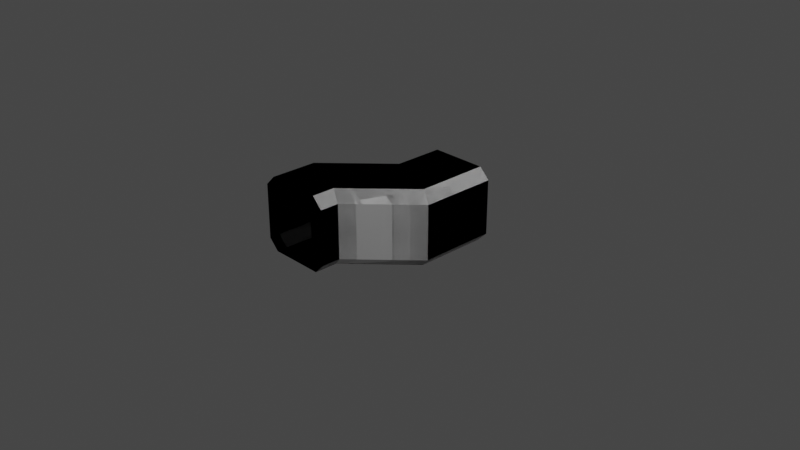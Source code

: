 # Source: M2X_SlantAdapterS.blend  (saved by Blender 3.1.7; exported with 4.5.12 LTS)
import bpy
from mathutils import Matrix  # noqa: F401  (used for matrix-valued properties, if any)

bpy.ops.wm.read_factory_settings(use_empty=True)
scene = bpy.context.scene
scene.name = 'Scene'

# ---- collections
col_collection = bpy.data.collections.new('Collection'); scene.collection.children.link(col_collection)

# ---- materials (node trees are filled in below, after node groups)
mat_material_001 = bpy.data.materials.new('Material.001')
mat_material_001.use_transparent_shadow = False

# ---- node groups
ng_color4 = bpy.data.node_groups.new('Color4', 'ShaderNodeTree')
_s = ng_color4.interface.new_socket(name='Color', in_out='OUTPUT', socket_type='NodeSocketColor')
_s = ng_color4.interface.new_socket(name='Alpha', in_out='OUTPUT', socket_type='NodeSocketFloat')
_s = ng_color4.interface.new_socket(name='Color', in_out='INPUT', socket_type='NodeSocketColor')
_s = ng_color4.interface.new_socket(name='Alpha', in_out='INPUT', socket_type='NodeSocketFloat')
_s.min_value = 1.0
_N = ng_color4.nodes; _L = ng_color4.links
n0 = _N.new('NodeGroupInput'); n0.name = 'Group Input'; n0.location = (-403, 18)
n1 = _N.new('NodeGroupOutput'); n1.name = 'Group Output'; n1.location = (154, 24)
_L.new(n0.outputs[1], n1.inputs[1])
_L.new(n0.outputs[0], n1.inputs[0])
n1.is_active_output = True
ng_maincolor = bpy.data.node_groups.new('MainColor', 'ShaderNodeTree')
_s = ng_maincolor.interface.new_socket(name='Color', in_out='OUTPUT', socket_type='NodeSocketColor')
_s = ng_maincolor.interface.new_socket(name='Alpha', in_out='OUTPUT', socket_type='NodeSocketFloat')
_s = ng_maincolor.interface.new_socket(name='VColor', in_out='INPUT', socket_type='NodeSocketColor')
_s = ng_maincolor.interface.new_socket(name='VAlpha', in_out='INPUT', socket_type='NodeSocketFloat')
_s.min_value = 1e+04
_s = ng_maincolor.interface.new_socket(name='CColor', in_out='INPUT', socket_type='NodeSocketColor')
_s = ng_maincolor.interface.new_socket(name='CAlpha', in_out='INPUT', socket_type='NodeSocketFloat')
_s.min_value = 1.0
_s = ng_maincolor.interface.new_socket(name='TColor', in_out='INPUT', socket_type='NodeSocketColor')
_s = ng_maincolor.interface.new_socket(name='TAlpha', in_out='INPUT', socket_type='NodeSocketFloat')
_s.min_value = 1.0
_N = ng_maincolor.nodes; _L = ng_maincolor.links
n0 = _N.new('NodeGroupInput'); n0.name = 'Group Input'; n0.location = (-284, 35)
n1 = _N.new('NodeGroupOutput'); n1.name = 'Group Output'; n1.location = (332, -19)
n2 = _N.new('ShaderNodeMix'); n2.name = 'VC*CC*TC'; n2.location = (127, -33)
n2.label = 'VC*CC*TC'
n2.hide = True
n2.data_type = 'RGBA'
n2.blend_type = 'MULTIPLY'
n2.inputs[0].default_value = 1.0
n3 = _N.new('ShaderNodeMix'); n3.name = 'VC*CC'; n3.location = (-44, 33)
n3.label = 'VC*CC'
n3.hide = True
n3.data_type = 'RGBA'
n3.blend_type = 'MULTIPLY'
n3.inputs[0].default_value = 1.0
n4 = _N.new('ShaderNodeMath'); n4.name = 'VA*CA'; n4.location = (-59, -19)
n4.label = 'VA*CA'
n4.hide = True
n4.operation = 'MULTIPLY'
n4.inputs[2].default_value = 0.0
n5 = _N.new('ShaderNodeMath'); n5.name = 'VA*CA*TA'; n5.location = (130, -79)
n5.label = 'VA*CA*TA'
n5.hide = True
n5.operation = 'MULTIPLY'
n5.inputs[2].default_value = 0.0
_L.new(n0.outputs[2], n3.inputs[7])
_L.new(n0.outputs[4], n2.inputs[7])
_L.new(n2.outputs[2], n1.inputs[0])
_L.new(n3.outputs[2], n2.inputs[6])
_L.new(n0.outputs[0], n3.inputs[6])
_L.new(n0.outputs[1], n4.inputs[0])
_L.new(n0.outputs[3], n4.inputs[1])
_L.new(n4.outputs[0], n5.inputs[0])
_L.new(n0.outputs[5], n5.inputs[1])
_L.new(n5.outputs[0], n1.inputs[1])
n1.is_active_output = True
ng_dxtnormal = bpy.data.node_groups.new('dxtNormal', 'ShaderNodeTree')
_s = ng_dxtnormal.interface.new_socket(name='Color', in_out='OUTPUT', socket_type='NodeSocketColor')
_s = ng_dxtnormal.interface.new_socket(name='RGB', in_out='INPUT', socket_type='NodeSocketColor')
_s = ng_dxtnormal.interface.new_socket(name='Alpha', in_out='INPUT', socket_type='NodeSocketFloat')
_s.min_value = 1e+04
_N = ng_dxtnormal.nodes; _L = ng_dxtnormal.links
n0 = _N.new('NodeReroute'); n0.name = 'Reroute'; n0.location = (396, 44)
n0.width = 100
n0.socket_idname = 'NodeSocketFloat'
n1 = _N.new('NodeReroute'); n1.name = 'Reroute.002'; n1.location = (378, 56)
n1.width = 100
n1.socket_idname = 'NodeSocketFloat'
n2 = _N.new('NodeReroute'); n2.name = 'Reroute.001'; n2.location = (376, 13)
n2.width = 100
n2.socket_idname = 'NodeSocketFloat'
n3 = _N.new('NodeGroupInput'); n3.name = 'dxtNormalInput'; n3.location = (36, 79)
n3.label = 'dxtNormalInput'
n4 = _N.new('NodeGroupOutput'); n4.name = 'dxtNormalOutput'; n4.location = (1779, 73)
n4.label = 'dxtNormalOutput'
n5 = _N.new('ShaderNodeSeparateColor'); n5.name = 'dxtNormal.separateRGB'; n5.location = (215, 54)
n5.label = 'separateRGB'
n5.width = 125
n5.hide = True
n6 = _N.new('ShaderNodeVectorMath'); n6.name = 'mul2'; n6.location = (611, 34)
n6.label = '*2'
n6.hide = True
n6.operation = 'SCALE'
n6.inputs[3].default_value = 2.0
n7 = _N.new('ShaderNodeCombineXYZ'); n7.name = 'Combine XYZ'; n7.location = (446, 34)
n7.hide = True
n8 = _N.new('ShaderNodeVectorMath'); n8.name = 'xy_dot_xy'; n8.location = (941, 34)
n8.label = 'xy . xy'
n8.hide = True
n8.operation = 'DOT_PRODUCT'
n9 = _N.new('ShaderNodeMath'); n9.name = 'subXY'; n9.location = (1106, 34)
n9.label = 'Z^2'
n9.hide = True
n9.operation = 'SUBTRACT'
n9.use_clamp = True
n9.inputs[0].default_value = 1.0
n9.inputs[2].default_value = 0.0
n10 = _N.new('ShaderNodeMath'); n10.name = 'sqrtZ2'; n10.location = (1271, 34)
n10.label = 'Z = sqrt(1-X^2-Y^2)'
n10.hide = True
n10.operation = 'SQRT'
n10.inputs[2].default_value = 0.0
n11 = _N.new('ShaderNodeCombineColor'); n11.name = 'Combine RGB'; n11.location = (1593, 53)
n11.hide = True
n12 = _N.new('ShaderNodeMath'); n12.name = 'zToBlue'; n12.location = (1436, 34)
n12.label = 'Z to Blue'
n12.hide = True
n12.operation = 'MULTIPLY_ADD'
n13 = _N.new('ShaderNodeVectorMath'); n13.name = 'sub1'; n13.location = (776, 34)
n13.label = '-1'
n13.hide = True
n13.operation = 'SUBTRACT'
n13.inputs[1].default_value = (1.0, 1.0, 0.0)
_L.new(n3.outputs[0], n5.inputs[0])
_L.new(n5.outputs[1], n0.inputs[0])
_L.new(n3.outputs[1], n2.inputs[0])
_L.new(n2.outputs[0], n1.inputs[0])
_L.new(n1.outputs[0], n11.inputs[0])
_L.new(n11.outputs[0], n4.inputs[0])
_L.new(n7.outputs[0], n6.inputs[0])
_L.new(n6.outputs[0], n13.inputs[0])
_L.new(n9.outputs[0], n10.inputs[0])
_L.new(n10.outputs[0], n12.inputs[0])
_L.new(n12.outputs[0], n11.inputs[2])
_L.new(n0.outputs[0], n7.inputs[1])
_L.new(n2.outputs[0], n7.inputs[0])
_L.new(n0.outputs[0], n11.inputs[1])
_L.new(n13.outputs[0], n8.inputs[0])
_L.new(n13.outputs[0], n8.inputs[1])
_L.new(n8.outputs[1], n9.inputs[1])
n4.is_active_output = True
ng_standardshader = bpy.data.node_groups.new('StandardShader', 'ShaderNodeTree')
_s = ng_standardshader.interface.new_socket(name='BSDF', in_out='OUTPUT', socket_type='NodeSocketShader')
_s = ng_standardshader.interface.new_socket(name='BaseColor', in_out='INPUT', socket_type='NodeSocketColor')
_s = ng_standardshader.interface.new_socket(name='Shininess', in_out='INPUT', socket_type='NodeSocketFloat')
_s.min_value = 1e+04
_s = ng_standardshader.interface.new_socket(name='Gloss', in_out='INPUT', socket_type='NodeSocketFloat')
_s.min_value = 1e+04
_s = ng_standardshader.interface.new_socket(name='Emission', in_out='INPUT', socket_type='NodeSocketColor')
_s = ng_standardshader.interface.new_socket(name='Emission Strength', in_out='INPUT', socket_type='NodeSocketFloat')
_s.min_value = 1e+06
_s = ng_standardshader.interface.new_socket(name='Alpha', in_out='INPUT', socket_type='NodeSocketFloat')
_s.min_value = 1.0
_s = ng_standardshader.interface.new_socket(name='NormalColor', in_out='INPUT', socket_type='NodeSocketColor')
_N = ng_standardshader.nodes; _L = ng_standardshader.links
n0 = _N.new('NodeGroupOutput'); n0.name = 'Group Output'; n0.location = (555, 248)
n1 = _N.new('NodeGroupInput'); n1.name = 'Group Input'; n1.location = (-444, 74)
n2 = _N.new('ShaderNodeNormalMap'); n2.name = 'Normal Map'; n2.location = (-96, -256)
n2.hide = True
n3 = _N.new('ShaderNodeMath'); n3.name = 'Roughness'; n3.location = (-4, -2)
n3.label = 'Roughness'
n3.hide = True
n3.operation = 'SQRT'
n3.inputs[2].default_value = 0.0
n4 = _N.new('ShaderNodeMath'); n4.name = 'SpecularConv'; n4.location = (-120, 39)
n4.label = 'SpecularConv'
n4.hide = True
n4.operation = 'SQRT'
n4.inputs[2].default_value = 0.0
n5 = _N.new('ShaderNodeMath'); n5.name = 'Gloss2Rough'; n5.location = (-176, -1)
n5.label = 'Gloss2Rough'
n5.hide = True
n5.operation = 'SUBTRACT'
n5.inputs[0].default_value = 1.0
n5.inputs[2].default_value = 0.0
n6 = _N.new('ShaderNodeBsdfPrincipled'); n6.name = 'Principled BSDF'; n6.location = (226, 256)
n6.distribution = 'GGX'
n6.subsurface_method = 'BURLEY'
n6.inputs[3].default_value = 1.45
_L.new(n6.outputs[0], n0.inputs[0])
_L.new(n4.outputs[0], n6.inputs[13])
_L.new(n1.outputs[3], n6.inputs[27])
_L.new(n3.outputs[0], n6.inputs[2])
_L.new(n1.outputs[0], n6.inputs[0])
_L.new(n1.outputs[1], n4.inputs[0])
_L.new(n1.outputs[6], n2.inputs[1])
_L.new(n5.outputs[0], n3.inputs[0])
_L.new(n1.outputs[2], n5.inputs[1])
_L.new(n2.outputs[0], n6.inputs[5])
_L.new(n1.outputs[5], n6.inputs[4])
_L.new(n1.outputs[4], n6.inputs[28])
n0.is_active_output = True

# ---- material node trees
mat_material_001.use_nodes = True; mat_material_001.node_tree.nodes.clear()
_N = mat_material_001.node_tree.nodes; _L = mat_material_001.node_tree.links
n0 = _N.new('ShaderNodeVertexColor'); n0.name = 'Vertex Color'; n0.location = (-88, -138)
n0.hide = True
n1 = _N.new('ShaderNodeTexImage'); n1.name = '_MainTex'; n1.location = (-200, -238)
n1.label = '_MainTex'
n1.hide = True
n2 = _N.new('ShaderNodeTexImage'); n2.name = '_BumpMap'; n2.location = (-188, -311)
n2.label = '_BumpMap'
n2.hide = True
n3 = _N.new('ShaderNodeUVMap'); n3.name = 'UV Map'; n3.location = (-398, -256)
n4 = _N.new('ShaderNodeOutputMaterial'); n4.name = 'Material Output'; n4.location = (730, -26)
n5 = _N.new('ShaderNodeGroup'); n5.name = '_Color'; n5.location = (-87, -190)
n5.label = '_Color'
n5.hide = True
n5.node_tree = ng_color4
n5.inputs[0].default_value = (1.0, 1.0, 1.0, 1.0)
n5.inputs[1].default_value = 1.0
n6 = _N.new('ShaderNodeGroup'); n6.name = 'MainColor'; n6.location = (104, -41)
n6.node_tree = ng_maincolor
n7 = _N.new('ShaderNodeGroup'); n7.name = 'dxtNormal'; n7.location = (104, -318)
n7.hide = True
n7.node_tree = ng_dxtnormal
n8 = _N.new('ShaderNodeValue'); n8.name = '_Opacity'; n8.location = (277, -211)
n8.label = '_Opacity'
n8.hide = True
n8.outputs[0].default_value = 1.0
n9 = _N.new('ShaderNodeGroup'); n9.name = 'StandardShader'; n9.location = (489, -47)
n9.node_tree = ng_standardshader
n9.inputs[1].default_value = 0.0
n9.inputs[3].default_value = (0.0, 0.0, 0.0, 1.0)
n9.inputs[4].default_value = 1.0
_L.new(n2.outputs[0], n7.inputs[0])
_L.new(n2.outputs[1], n7.inputs[1])
_L.new(n5.outputs[0], n6.inputs[2])
_L.new(n5.outputs[1], n6.inputs[3])
_L.new(n6.outputs[0], n9.inputs[0])
_L.new(n6.outputs[1], n9.inputs[2])
_L.new(n3.outputs[0], n1.inputs[0])
_L.new(n1.outputs[0], n6.inputs[4])
_L.new(n1.outputs[1], n6.inputs[5])
_L.new(n9.outputs[0], n4.inputs[0])
_L.new(n3.outputs[0], n2.inputs[0])
_L.new(n0.outputs[0], n6.inputs[0])
_L.new(n0.outputs[1], n6.inputs[1])
_L.new(n7.outputs[0], n9.inputs[6])
_L.new(n8.outputs[0], n9.inputs[5])
n4.is_active_output = True

# ---- world
world_world = bpy.data.worlds.new('World'); scene.world = world_world
world_world.use_nodes = True; world_world.node_tree.nodes.clear()
_N = world_world.node_tree.nodes; _L = world_world.node_tree.links
n0 = _N.new('ShaderNodeOutputWorld'); n0.name = 'World Output'; n0.location = (300, 300)
n1 = _N.new('ShaderNodeBackground'); n1.name = 'Background'; n1.location = (10, 300)
n1.inputs[0].default_value = (0.05088, 0.05088, 0.05088, 1.0)
_L.new(n1.outputs[0], n0.inputs[0])
n0.is_active_output = True
world_world.color = (0.05088, 0.05088, 0.05088)
world_world.use_sun_shadow = False
world_world.sun_shadow_jitter_overblur = 0.0

# ---- cameras
cam_camera = bpy.data.cameras.new('Camera')
cam_camera.clip_end = 100.0
cam_camera.ortho_scale = 7.314

# ---- lights
light_light = bpy.data.lights.new('Light', 'POINT')
light_light.transmission_factor = 0.0
light_light.energy = 1000.0
light_light.shadow_soft_size = 0.1
light_light.shadow_maximum_resolution = 0.006
light_light.use_absolute_resolution = True

# ---- meshes
me_shell = bpy.data.meshes.new('shell')
me_shell.from_pydata([(0.4269, -0.01166, -0.3086), (0.312, 0.03595, -0.4236), (-0.312, 0.2944, 0.4201), (0.312, 0.03595, 0.4201), (-0.312, 0.2944, -0.4236), (0.312, 0.85, 0.4201), (-0.4269, 0.85, -0.3086), (-0.312, 0.85, -0.4236), (-0.4269, 0.85, 0.3052), (0.4269, -0.01166, 0.3052), (-0.312, 0.85, 0.4201), (0.312, 0.85, -0.4236), (0.4269, 0.85, 0.3052), (0.4269, 0.85, -0.3086), (-0.2614, 0.85, -0.2162), (-0.1511, 0.85, -0.3211), (-0.1511, 0.85, 0.3177), (-0.2614, 0.85, 0.2135), (0.1511, 0.85, -0.3211), (0.2614, 0.85, 0.2135), (0.2614, 0.85, -0.2162), (0.1511, 0.85, 0.3177), (-0.4269, 0.342, -0.3086), (-0.4269, 0.342, 0.3052), (-0.313, -0.85, 0.4201), (-1.052, -0.85, -0.3086), (-0.937, -0.3306, -0.4236), (-1.052, -0.85, 0.3052), (-0.313, -0.589, -0.4236), (-0.313, -0.85, -0.4236), (-0.1981, -0.85, 0.3052), (-0.1981, -0.85, -0.3086), (-0.313, -0.589, 0.4201), (-1.052, -0.283, -0.3086), (-0.7761, -0.85, 0.3177), (-0.8864, -0.85, 0.2135), (-0.4739, -0.85, -0.3211), (-0.1981, -0.6367, -0.3086), (-0.1981, -0.6367, 0.3052), (-0.937, -0.3306, 0.4201), (-1.052, -0.283, 0.3052), (-0.937, -0.85, 0.4201), (-0.937, -0.85, -0.4236), (-0.7761, -0.85, -0.3211), (-0.4739, -0.85, 0.3177), (-0.8864, -0.85, -0.2162), (-0.3636, -0.85, -0.2162), (-0.3636, -0.85, 0.2135)], [], [(0, 13, 11, 1), (2, 10, 5, 3), (9, 12, 13, 0), (23, 8, 10, 2), (1, 11, 7, 4), (3, 5, 12, 9), (22, 6, 8, 23), (4, 7, 6, 22), (10, 16, 21, 5), (8, 17, 16, 10), (6, 14, 17, 8), (7, 15, 14, 6), (11, 18, 15, 7), (13, 20, 18, 11), (12, 19, 20, 13), (5, 21, 19, 12), (41, 24, 44, 34), (27, 41, 34, 35), (25, 27, 35, 45), (42, 25, 45, 43), (29, 42, 43, 36), (31, 29, 36, 46), (30, 31, 46, 47), (24, 30, 47, 44), (1, 4, 26, 28), (0, 1, 28, 37), (3, 32, 39, 2), (3, 9, 38, 32), (4, 22, 33, 26), (40, 23, 2, 39), (9, 0, 37, 38), (22, 23, 40, 33), (30, 24, 32, 38), (31, 30, 38, 37), (41, 27, 40, 39), (29, 31, 37, 28), (24, 41, 39, 32), (27, 25, 33, 40), (25, 42, 26, 33), (42, 29, 28, 26)])
_uv = me_shell.uv_layers.new(name='UVMap')
_uv.uv.foreach_set('vector', [0.4091, 0.75, 0.4091, 0.75, 0.375, 0.7837, 0.375, 0.7837, 0.625, 0.9663, 0.625, 0.9663, 0.625, 0.7837, 0.625, 0.7837, 0.5909, 0.75, 0.5909, 0.75, 0.4091, 0.75, 0.4091, 0.75, 0.5909, 1.0, 0.5909, 1.0, 0.625, 0.9663, 0.625, 0.9663, 0.375, 0.7837, 0.375, 0.7837, 0.375, 0.9663, 0.375, 0.9663, 0.625, 0.7837, 0.625, 0.7837, 0.5909, 0.75, 0.5909, 0.75, 0.4091, 1.0, 0.4091, 1.0, 0.5909, 1.0, 0.5909, 1.0, 0.375, 0.9663, 0.375, 0.9663, 0.4091, 1.0, 0.4091, 1.0, 0.625, 0.9663, 0.0, 0.0, 0.0, 0.0, 0.625, 0.7837, 0.5909, 1.0, 0.0, 0.0, 0.0, 0.0, 0.625, 0.9663, 0.4091, 1.0, 0.0, 0.0, 0.0, 0.0, 0.5909, 1.0, 0.375, 0.9663, 0.0, 0.0, 0.0, 0.0, 0.4091, 1.0, 0.375, 0.7837, 0.0, 0.0, 0.0, 0.0, 0.375, 0.9663, 0.4091, 0.75, 0.0, 0.0, 0.0, 0.0, 0.375, 0.7837, 0.5909, 0.75, 0.0, 0.0, 0.0, 0.0, 0.4091, 0.75, 0.625, 0.7837, 0.0, 0.0, 0.0, 0.0, 0.5909, 0.75, 0.625, 0.9663, 0.625, 0.7837, 0.0, 0.0, 0.0, 0.0, 0.5909, 1.0, 0.625, 0.9663, 0.0, 0.0, 0.0, 0.0, 0.4091, 1.0, 0.5909, 1.0, 0.0, 0.0, 0.0, 0.0, 0.375, 0.9663, 0.4091, 1.0, 0.0, 0.0, 0.0, 0.0, 0.375, 0.7837, 0.375, 0.9663, 0.0, 0.0, 0.0, 0.0, 0.4091, 0.75, 0.375, 0.7837, 0.0, 0.0, 0.0, 0.0, 0.5909, 0.75, 0.4091, 0.75, 0.0, 0.0, 0.0, 0.0, 0.625, 0.7837, 0.5909, 0.75, 0.0, 0.0, 0.0, 0.0, 0.0, 0.0, 0.0, 0.0, 0.0, 0.0, 0.0, 0.0, 0.0, 0.0, 0.0, 0.0, 0.0, 0.0, 0.0, 0.0, 0.0, 0.0, 0.0, 0.0, 0.0, 0.0, 0.0, 0.0, 0.0, 0.0, 0.0, 0.0, 0.0, 0.0, 0.0, 0.0, 0.0, 0.0, 0.0, 0.0, 0.0, 0.0, 0.0, 0.0, 0.5909, 1.0, 0.5909, 1.0, 0.625, 0.9663, 0.0, 0.0, 0.0, 0.0, 0.0, 0.0, 0.0, 0.0, 0.0, 0.0, 0.4091, 1.0, 0.5909, 1.0, 0.5909, 1.0, 0.4091, 1.0, 0.5909, 0.75, 0.625, 0.7837, 0.625, 0.7837, 0.5909, 0.75, 0.4091, 0.75, 0.5909, 0.75, 0.5909, 0.75, 0.4091, 0.75, 0.625, 0.9663, 0.5909, 1.0, 0.5909, 1.0, 0.625, 0.9663, 0.375, 0.7837, 0.4091, 0.75, 0.4091, 0.75, 0.375, 0.7837, 0.625, 0.7837, 0.625, 0.9663, 0.625, 0.9663, 0.625, 0.7837, 0.5909, 1.0, 0.4091, 1.0, 0.4091, 1.0, 0.5909, 1.0, 0.4091, 1.0, 0.375, 0.9663, 0.375, 0.9663, 0.4091, 1.0, 0.375, 0.9663, 0.375, 0.7837, 0.375, 0.7837, 0.375, 0.9663])
me_shell.materials.append(mat_material_001)
me_shell.use_remesh_fix_poles = True
me_shell.use_remesh_preserve_attributes = False
me_shell.update()
me_shell.normals_split_custom_set([tuple(v) for v in zip(*[iter([-0.7071, 2.758e-08, 0.7071, -0.7071, 2.758e-08, 0.7071, -0.7071, 2.758e-08, 0.7071, -0.7071, 2.758e-08, 0.7071, 6.974e-08, 0.0, -1.0, 6.974e-08, 0.0, -1.0, 6.974e-08, 0.0, -1.0, 6.974e-08, 0.0, -1.0, -1.0, 0.0, 0.0, -1.0, 0.0, 0.0, -1.0, 0.0, 0.0, -1.0, 0.0, 0.0, 0.7071, 0.0, -0.7071, 0.7071, 0.0, -0.7071, 0.7071, 0.0, -0.7071, 0.7071, 0.0, -0.7071, -1.046e-07, 4.352e-08, 1.0, -1.046e-07, 4.352e-08, 1.0, -1.046e-07, 4.352e-08, 1.0, -1.046e-07, 4.352e-08, 1.0, -0.7071, 0.0, -0.7071, -0.7071, 0.0, -0.7071, -0.7071, 0.0, -0.7071, -0.7071, 0.0, -0.7071, 1.0, 0.0, 0.0, 1.0, 0.0, 0.0, 1.0, 0.0, 0.0, 1.0, 0.0, 0.0, 0.7071, 0.0, 0.7071, 0.7071, 0.0, 0.7071, 0.7071, 0.0, 0.7071, 0.7071, 0.0, 0.7071, 0.0, -1.0, -6.283e-07, 0.0, -1.0, -6.283e-07, 0.0, -1.0, -6.283e-07, 0.0, -1.0, -6.283e-07, 4.532e-07, -1.0, -5.169e-07, 4.532e-07, -1.0, -5.169e-07, 4.532e-07, -1.0, -5.169e-07, 4.532e-07, -1.0, -5.169e-07, 7.2e-07, -1.0, 0.0, 7.2e-07, -1.0, 0.0, 7.2e-07, -1.0, 0.0, 7.2e-07, -1.0, 0.0, 4.532e-07, -1.0, 5.154e-07, 4.532e-07, -1.0, 5.154e-07, 4.532e-07, -1.0, 5.154e-07, 4.532e-07, -1.0, 5.154e-07, 0.0, -1.0, 6.283e-07, 0.0, -1.0, 6.283e-07, 0.0, -1.0, 6.283e-07, 0.0, -1.0, 6.283e-07, -4.532e-07, -1.0, 5.154e-07, -4.532e-07, -1.0, 5.154e-07, -4.532e-07, -1.0, 5.154e-07, -4.532e-07, -1.0, 5.154e-07, -7.2e-07, -1.0, 0.0, -7.2e-07, -1.0, 0.0, -7.2e-07, -1.0, 0.0, -7.2e-07, -1.0, 0.0, -4.532e-07, -1.0, -5.169e-07, -4.532e-07, -1.0, -5.169e-07, -4.532e-07, -1.0, -5.169e-07, -4.532e-07, -1.0, -5.169e-07, 0.0, 1.0, 6.283e-07, 0.0, 1.0, 6.283e-07, 0.0, 1.0, 6.283e-07, 0.0, 1.0, 6.283e-07, -4.532e-07, 1.0, 7.754e-07, -4.532e-07, 1.0, 7.754e-07, -4.532e-07, 1.0, 7.754e-07, -4.532e-07, 1.0, 7.754e-07, -7.2e-07, 1.0, 0.0, -7.2e-07, 1.0, 0.0, -7.2e-07, 1.0, 0.0, -7.2e-07, 1.0, 0.0, -4.532e-07, 1.0, -7.73e-07, -4.532e-07, 1.0, -7.73e-07, -4.532e-07, 1.0, -7.73e-07, -4.532e-07, 1.0, -7.73e-07, 0.0, 1.0, -6.283e-07, 0.0, 1.0, -6.283e-07, 0.0, 1.0, -6.283e-07, 0.0, 1.0, -6.283e-07, 4.532e-07, 1.0, -2.577e-07, 4.532e-07, 1.0, -2.577e-07, 4.532e-07, 1.0, -2.577e-07, 4.532e-07, 1.0, -2.577e-07, 7.2e-07, 1.0, 0.0, 7.2e-07, 1.0, 0.0, 7.2e-07, 1.0, 0.0, 7.2e-07, 1.0, 0.0, 4.532e-07, 1.0, 2.585e-07, 4.532e-07, 1.0, 2.585e-07, 4.532e-07, 1.0, 2.585e-07, 4.532e-07, 1.0, 2.585e-07, 1.351e-08, 5.529e-11, 1.0, 1.351e-08, 5.529e-11, 1.0, 1.351e-08, 5.529e-11, 1.0, 1.351e-08, 5.529e-11, 1.0, -0.5, 0.5, 0.7071, -0.5, 0.5, 0.7071, -0.5, 0.5, 0.7071, -0.5, 0.5, 0.7071, 0.0, 0.0, -1.0, 0.0, 0.0, -1.0, 0.0, 0.0, -1.0, 0.0, 0.0, -1.0, -0.5, 0.5, -0.7071, -0.5, 0.5, -0.7071, -0.5, 0.5, -0.7071, -0.5, 0.5, -0.7071, 0.5, -0.5, 0.7071, 0.5, -0.5, 0.7071, 0.5, -0.5, 0.7071, 0.5, -0.5, 0.7071, 0.5, -0.5, -0.7071, 0.5, -0.5, -0.7071, 0.5, -0.5, -0.7071, 0.5, -0.5, -0.7071, -0.7071, 0.7071, 0.0, -0.7071, 0.7071, 0.0, -0.7071, 0.7071, 0.0, -0.7071, 0.7071, 0.0, 0.7071, -0.7071, 0.0, 0.7071, -0.7071, 0.0, 0.7071, -0.7071, 0.0, 0.7071, -0.7071, 0.0, -0.7071, 0.0, -0.7071, -0.7071, 0.0, -0.7071, -0.7071, 0.0, -0.7071, -0.7071, 0.0, -0.7071, -1.0, -1.138e-07, 0.0, -1.0, -1.138e-07, 0.0, -1.0, -1.138e-07, 0.0, -1.0, -1.138e-07, 0.0, 0.7071, -8.438e-08, -0.7071, 0.7071, -8.438e-08, -0.7071, 0.7071, -8.438e-08, -0.7071, 0.7071, -8.438e-08, -0.7071, -0.7071, 0.0, 0.7071, -0.7071, 0.0, 0.7071, -0.7071, 0.0, 0.7071, -0.7071, 0.0, 0.7071, 9.181e-08, 0.0, -1.0, 9.181e-08, 0.0, -1.0, 9.181e-08, 0.0, -1.0, 9.181e-08, 0.0, -1.0, 1.0, 0.0, 0.0, 1.0, 0.0, 0.0, 1.0, 0.0, 0.0, 1.0, 0.0, 0.0, 0.7071, -8.438e-08, 0.7071, 0.7071, -8.438e-08, 0.7071, 0.7071, -8.438e-08, 0.7071, 0.7071, -8.438e-08, 0.7071, 6.12e-08, 0.0, 1.0, 6.12e-08, 0.0, 1.0, 6.12e-08, 0.0, 1.0, 6.12e-08, 0.0, 1.0])] * 3)])
me_shell_001 = bpy.data.meshes.new('shell.001')
me_shell_001.from_pydata([(0.4269, -0.01166, -0.3086), (0.312, 0.03595, -0.4236), (-0.312, 0.2944, 0.4201), (0.312, 0.03595, 0.4201), (-0.312, 0.2944, -0.4236), (0.312, 0.85, 0.4201), (-0.4269, 0.85, -0.3086), (-0.312, 0.85, -0.4236), (-0.4269, 0.85, 0.3052), (0.4269, -0.01166, 0.3052), (-0.312, 0.85, 0.4201), (0.312, 0.85, -0.4236), (0.4269, 0.85, 0.3052), (0.4269, 0.85, -0.3086), (-0.2614, 0.85, -0.2162), (-0.1511, 0.85, -0.3211), (-0.1511, 0.85, 0.3177), (-0.2614, 0.85, 0.2135), (0.1511, 0.85, -0.3211), (0.2614, 0.85, 0.2135), (0.2614, 0.85, -0.2162), (0.1511, 0.85, 0.3177), (-0.4269, 0.342, -0.3086), (-0.4269, 0.342, 0.3052), (-0.313, -0.85, 0.4201), (-1.052, -0.85, -0.3086), (-0.937, -0.3306, -0.4236), (-1.052, -0.85, 0.3052), (-0.313, -0.589, -0.4236), (-0.313, -0.85, -0.4236), (-0.1981, -0.85, 0.3052), (-0.1981, -0.85, -0.3086), (-0.313, -0.589, 0.4201), (-1.052, -0.283, -0.3086), (-0.7761, -0.85, 0.3177), (-0.8864, -0.85, 0.2135), (-0.4739, -0.85, -0.3211), (-0.1981, -0.6367, -0.3086), (-0.1981, -0.6367, 0.3052), (-0.937, -0.3306, 0.4201), (-1.052, -0.283, 0.3052), (-0.937, -0.85, 0.4201), (-0.937, -0.85, -0.4236), (-0.7761, -0.85, -0.3211), (-0.4739, -0.85, 0.3177), (-0.8864, -0.85, -0.2162), (-0.3636, -0.85, -0.2162), (-0.3636, -0.85, 0.2135)], [], [(0, 13, 11, 1), (2, 10, 5, 3), (9, 12, 13, 0), (23, 8, 10, 2), (1, 11, 7, 4), (3, 5, 12, 9), (22, 6, 8, 23), (4, 7, 6, 22), (10, 16, 21, 5), (8, 17, 16, 10), (6, 14, 17, 8), (7, 15, 14, 6), (11, 18, 15, 7), (13, 20, 18, 11), (12, 19, 20, 13), (5, 21, 19, 12), (41, 24, 44, 34), (27, 41, 34, 35), (25, 27, 35, 45), (42, 25, 45, 43), (29, 42, 43, 36), (31, 29, 36, 46), (30, 31, 46, 47), (24, 30, 47, 44), (1, 4, 26, 28), (0, 1, 28, 37), (3, 32, 39, 2), (3, 9, 38, 32), (4, 22, 33, 26), (40, 23, 2, 39), (9, 0, 37, 38), (22, 23, 40, 33), (30, 24, 32, 38), (31, 30, 38, 37), (41, 27, 40, 39), (29, 31, 37, 28), (24, 41, 39, 32), (27, 25, 33, 40), (25, 42, 26, 33), (42, 29, 28, 26)])
_uv = me_shell_001.uv_layers.new(name='UVMap')
_uv.uv.foreach_set('vector', [0.4091, 0.75, 0.4091, 0.75, 0.375, 0.7837, 0.375, 0.7837, 0.625, 0.9663, 0.625, 0.9663, 0.625, 0.7837, 0.625, 0.7837, 0.5909, 0.75, 0.5909, 0.75, 0.4091, 0.75, 0.4091, 0.75, 0.5909, 1.0, 0.5909, 1.0, 0.625, 0.9663, 0.625, 0.9663, 0.375, 0.7837, 0.375, 0.7837, 0.375, 0.9663, 0.375, 0.9663, 0.625, 0.7837, 0.625, 0.7837, 0.5909, 0.75, 0.5909, 0.75, 0.4091, 1.0, 0.4091, 1.0, 0.5909, 1.0, 0.5909, 1.0, 0.375, 0.9663, 0.375, 0.9663, 0.4091, 1.0, 0.4091, 1.0, 0.625, 0.9663, 0.0, 0.0, 0.0, 0.0, 0.625, 0.7837, 0.5909, 1.0, 0.0, 0.0, 0.0, 0.0, 0.625, 0.9663, 0.4091, 1.0, 0.0, 0.0, 0.0, 0.0, 0.5909, 1.0, 0.375, 0.9663, 0.0, 0.0, 0.0, 0.0, 0.4091, 1.0, 0.375, 0.7837, 0.0, 0.0, 0.0, 0.0, 0.375, 0.9663, 0.4091, 0.75, 0.0, 0.0, 0.0, 0.0, 0.375, 0.7837, 0.5909, 0.75, 0.0, 0.0, 0.0, 0.0, 0.4091, 0.75, 0.625, 0.7837, 0.0, 0.0, 0.0, 0.0, 0.5909, 0.75, 0.625, 0.9663, 0.625, 0.7837, 0.0, 0.0, 0.0, 0.0, 0.5909, 1.0, 0.625, 0.9663, 0.0, 0.0, 0.0, 0.0, 0.4091, 1.0, 0.5909, 1.0, 0.0, 0.0, 0.0, 0.0, 0.375, 0.9663, 0.4091, 1.0, 0.0, 0.0, 0.0, 0.0, 0.375, 0.7837, 0.375, 0.9663, 0.0, 0.0, 0.0, 0.0, 0.4091, 0.75, 0.375, 0.7837, 0.0, 0.0, 0.0, 0.0, 0.5909, 0.75, 0.4091, 0.75, 0.0, 0.0, 0.0, 0.0, 0.625, 0.7837, 0.5909, 0.75, 0.0, 0.0, 0.0, 0.0, 0.0, 0.0, 0.0, 0.0, 0.0, 0.0, 0.0, 0.0, 0.0, 0.0, 0.0, 0.0, 0.0, 0.0, 0.0, 0.0, 0.0, 0.0, 0.0, 0.0, 0.0, 0.0, 0.0, 0.0, 0.0, 0.0, 0.0, 0.0, 0.0, 0.0, 0.0, 0.0, 0.0, 0.0, 0.0, 0.0, 0.0, 0.0, 0.0, 0.0, 0.5909, 1.0, 0.5909, 1.0, 0.625, 0.9663, 0.0, 0.0, 0.0, 0.0, 0.0, 0.0, 0.0, 0.0, 0.0, 0.0, 0.4091, 1.0, 0.5909, 1.0, 0.5909, 1.0, 0.4091, 1.0, 0.5909, 0.75, 0.625, 0.7837, 0.625, 0.7837, 0.5909, 0.75, 0.4091, 0.75, 0.5909, 0.75, 0.5909, 0.75, 0.4091, 0.75, 0.625, 0.9663, 0.5909, 1.0, 0.5909, 1.0, 0.625, 0.9663, 0.375, 0.7837, 0.4091, 0.75, 0.4091, 0.75, 0.375, 0.7837, 0.625, 0.7837, 0.625, 0.9663, 0.625, 0.9663, 0.625, 0.7837, 0.5909, 1.0, 0.4091, 1.0, 0.4091, 1.0, 0.5909, 1.0, 0.4091, 1.0, 0.375, 0.9663, 0.375, 0.9663, 0.4091, 1.0, 0.375, 0.9663, 0.375, 0.7837, 0.375, 0.7837, 0.375, 0.9663])
me_shell_001.use_remesh_fix_poles = True
me_shell_001.use_remesh_preserve_attributes = False
me_shell_001.update()
me_shell_001.normals_split_custom_set([tuple(v) for v in zip(*[iter([-0.7071, 2.758e-08, 0.7071, -0.7071, 2.758e-08, 0.7071, -0.7071, 2.758e-08, 0.7071, -0.7071, 2.758e-08, 0.7071, 6.974e-08, 0.0, -1.0, 6.974e-08, 0.0, -1.0, 6.974e-08, 0.0, -1.0, 6.974e-08, 0.0, -1.0, -1.0, 0.0, 0.0, -1.0, 0.0, 0.0, -1.0, 0.0, 0.0, -1.0, 0.0, 0.0, 0.7071, 0.0, -0.7071, 0.7071, 0.0, -0.7071, 0.7071, 0.0, -0.7071, 0.7071, 0.0, -0.7071, -1.046e-07, 4.352e-08, 1.0, -1.046e-07, 4.352e-08, 1.0, -1.046e-07, 4.352e-08, 1.0, -1.046e-07, 4.352e-08, 1.0, -0.7071, 0.0, -0.7071, -0.7071, 0.0, -0.7071, -0.7071, 0.0, -0.7071, -0.7071, 0.0, -0.7071, 1.0, 0.0, 0.0, 1.0, 0.0, 0.0, 1.0, 0.0, 0.0, 1.0, 0.0, 0.0, 0.7071, 0.0, 0.7071, 0.7071, 0.0, 0.7071, 0.7071, 0.0, 0.7071, 0.7071, 0.0, 0.7071, 0.0, -1.0, -6.283e-07, 0.0, -1.0, -6.283e-07, 0.0, -1.0, -6.283e-07, 0.0, -1.0, -6.283e-07, 4.532e-07, -1.0, -5.169e-07, 4.532e-07, -1.0, -5.169e-07, 4.532e-07, -1.0, -5.169e-07, 4.532e-07, -1.0, -5.169e-07, 7.2e-07, -1.0, 0.0, 7.2e-07, -1.0, 0.0, 7.2e-07, -1.0, 0.0, 7.2e-07, -1.0, 0.0, 4.532e-07, -1.0, 5.154e-07, 4.532e-07, -1.0, 5.154e-07, 4.532e-07, -1.0, 5.154e-07, 4.532e-07, -1.0, 5.154e-07, 0.0, -1.0, 6.283e-07, 0.0, -1.0, 6.283e-07, 0.0, -1.0, 6.283e-07, 0.0, -1.0, 6.283e-07, -4.532e-07, -1.0, 5.154e-07, -4.532e-07, -1.0, 5.154e-07, -4.532e-07, -1.0, 5.154e-07, -4.532e-07, -1.0, 5.154e-07, -7.2e-07, -1.0, 0.0, -7.2e-07, -1.0, 0.0, -7.2e-07, -1.0, 0.0, -7.2e-07, -1.0, 0.0, -4.532e-07, -1.0, -5.169e-07, -4.532e-07, -1.0, -5.169e-07, -4.532e-07, -1.0, -5.169e-07, -4.532e-07, -1.0, -5.169e-07, 0.0, 1.0, 6.283e-07, 0.0, 1.0, 6.283e-07, 0.0, 1.0, 6.283e-07, 0.0, 1.0, 6.283e-07, -4.532e-07, 1.0, 7.754e-07, -4.532e-07, 1.0, 7.754e-07, -4.532e-07, 1.0, 7.754e-07, -4.532e-07, 1.0, 7.754e-07, -7.2e-07, 1.0, 0.0, -7.2e-07, 1.0, 0.0, -7.2e-07, 1.0, 0.0, -7.2e-07, 1.0, 0.0, -4.532e-07, 1.0, -7.73e-07, -4.532e-07, 1.0, -7.73e-07, -4.532e-07, 1.0, -7.73e-07, -4.532e-07, 1.0, -7.73e-07, 0.0, 1.0, -6.283e-07, 0.0, 1.0, -6.283e-07, 0.0, 1.0, -6.283e-07, 0.0, 1.0, -6.283e-07, 4.532e-07, 1.0, -2.577e-07, 4.532e-07, 1.0, -2.577e-07, 4.532e-07, 1.0, -2.577e-07, 4.532e-07, 1.0, -2.577e-07, 7.2e-07, 1.0, 0.0, 7.2e-07, 1.0, 0.0, 7.2e-07, 1.0, 0.0, 7.2e-07, 1.0, 0.0, 4.532e-07, 1.0, 2.585e-07, 4.532e-07, 1.0, 2.585e-07, 4.532e-07, 1.0, 2.585e-07, 4.532e-07, 1.0, 2.585e-07, 1.351e-08, 5.529e-11, 1.0, 1.351e-08, 5.529e-11, 1.0, 1.351e-08, 5.529e-11, 1.0, 1.351e-08, 5.529e-11, 1.0, -0.5, 0.5, 0.7071, -0.5, 0.5, 0.7071, -0.5, 0.5, 0.7071, -0.5, 0.5, 0.7071, 0.0, 0.0, -1.0, 0.0, 0.0, -1.0, 0.0, 0.0, -1.0, 0.0, 0.0, -1.0, -0.5, 0.5, -0.7071, -0.5, 0.5, -0.7071, -0.5, 0.5, -0.7071, -0.5, 0.5, -0.7071, 0.5, -0.5, 0.7071, 0.5, -0.5, 0.7071, 0.5, -0.5, 0.7071, 0.5, -0.5, 0.7071, 0.5, -0.5, -0.7071, 0.5, -0.5, -0.7071, 0.5, -0.5, -0.7071, 0.5, -0.5, -0.7071, -0.7071, 0.7071, 0.0, -0.7071, 0.7071, 0.0, -0.7071, 0.7071, 0.0, -0.7071, 0.7071, 0.0, 0.7071, -0.7071, 0.0, 0.7071, -0.7071, 0.0, 0.7071, -0.7071, 0.0, 0.7071, -0.7071, 0.0, -0.7071, 0.0, -0.7071, -0.7071, 0.0, -0.7071, -0.7071, 0.0, -0.7071, -0.7071, 0.0, -0.7071, -1.0, -1.138e-07, 0.0, -1.0, -1.138e-07, 0.0, -1.0, -1.138e-07, 0.0, -1.0, -1.138e-07, 0.0, 0.7071, -8.438e-08, -0.7071, 0.7071, -8.438e-08, -0.7071, 0.7071, -8.438e-08, -0.7071, 0.7071, -8.438e-08, -0.7071, -0.7071, 0.0, 0.7071, -0.7071, 0.0, 0.7071, -0.7071, 0.0, 0.7071, -0.7071, 0.0, 0.7071, 9.181e-08, 0.0, -1.0, 9.181e-08, 0.0, -1.0, 9.181e-08, 0.0, -1.0, 9.181e-08, 0.0, -1.0, 1.0, 0.0, 0.0, 1.0, 0.0, 0.0, 1.0, 0.0, 0.0, 1.0, 0.0, 0.0, 0.7071, -8.438e-08, 0.7071, 0.7071, -8.438e-08, 0.7071, 0.7071, -8.438e-08, 0.7071, 0.7071, -8.438e-08, 0.7071, 6.12e-08, 0.0, 1.0, 6.12e-08, 0.0, 1.0, 6.12e-08, 0.0, 1.0, 6.12e-08, 0.0, 1.0])] * 3)])

# ---- objects
ob_light = bpy.data.objects.new('Light', light_light)
ob_camera = bpy.data.objects.new('Camera', cam_camera)
ob_freeiva = bpy.data.objects.new('FreeIva', None)
ob_shell = bpy.data.objects.new('shell', me_shell)
ob_shellcollider = bpy.data.objects.new('shellCollider', me_shell_001)

# ---- transforms, parenting, visibility, modifiers, constraints
ob_light.location = (4.076, 1.005, 5.904)
ob_light.rotation_euler = (0.6503, 0.05522, 1.866)
ob_light.lock_rotations_4d = False
ob_light.empty_display_type = 'ARROWS'
ob_light.color = (0.0, 0.0, 0.0, 0.0)
ob_light.lineart.crease_threshold = 0.0
ob_camera.location = (7.359, -6.926, 4.958)
ob_camera.rotation_euler = (1.109, 0.0, 0.8149)
ob_camera.lock_rotations_4d = False
ob_camera.empty_display_type = 'ARROWS'
ob_camera.color = (0.0, 0.0, 0.0, 0.0)
ob_camera.display_type = 'WIRE'
ob_camera.lineart.crease_threshold = 0.0
ob_freeiva.location = (0.0, 0.0, 0.0)
ob_freeiva.rotation_mode = 'QUATERNION'
ob_freeiva.rotation_quaternion = (1.0, 0.0, 0.0, 0.0)
ob_shell.parent = ob_freeiva
ob_shell.location = (0.0, 0.0, 0.0)
ob_shell.rotation_mode = 'QUATERNION'
ob_shell.rotation_quaternion = (1.0, 0.0, 0.0, 0.0)
ob_shellcollider.parent = ob_freeiva
ob_shellcollider.location = (0.0, 0.0, 0.0)
ob_shellcollider.rotation_mode = 'QUATERNION'
ob_shellcollider.rotation_quaternion = (1.0, 0.0, 0.0, 0.0)

# ---- collection membership
col_collection.objects.link(ob_light)
col_collection.objects.link(ob_camera)
col_collection.objects.link(ob_freeiva)
col_collection.objects.link(ob_shell)
col_collection.objects.link(ob_shellcollider)

# ---- scene / render settings (as saved in the file)
scene.camera = ob_camera
scene.frame_start = 1; scene.frame_end = 250; scene.frame_set(1)
scene.render.engine = 'BLENDER_EEVEE_NEXT'
scene.cycles.sampling_pattern = 'TABULATED_SOBOL'
scene.cycles.use_light_tree = False
scene.view_settings.view_transform = 'Filmic'
bpy.context.view_layer.update()
